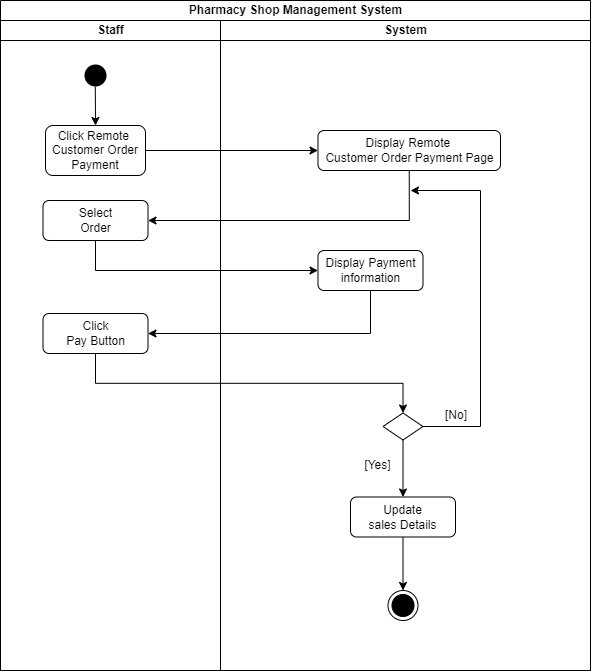

The diagram above was exported from draw.io. Its source (the exported page's mxGraphModel, read from the mxfile embedded in the PNG):
<mxGraphModel dx="1050" dy="534" grid="1" gridSize="10" guides="1" tooltips="1" connect="1" arrows="1" fold="1" page="1" pageScale="1" pageWidth="1169" pageHeight="826" background="none" math="0" shadow="0">
  <root>
    <mxCell id="0" />
    <mxCell id="1" parent="0" />
    <mxCell id="5HN4UKg1Xnu_4getq7X6-49" value="Pharmacy Shop Management System" style="swimlane;childLayout=stackLayout;resizeParent=1;resizeParentMax=0;startSize=20;html=1;" parent="1" vertex="1">
      <mxGeometry x="220" y="60" width="590" height="670" as="geometry" />
    </mxCell>
    <mxCell id="5HN4UKg1Xnu_4getq7X6-50" value="Staff" style="swimlane;startSize=20;html=1;" parent="5HN4UKg1Xnu_4getq7X6-49" vertex="1">
      <mxGeometry y="20" width="220" height="650" as="geometry" />
    </mxCell>
    <mxCell id="5HN4UKg1Xnu_4getq7X6-69" style="rounded=0;orthogonalLoop=1;jettySize=auto;html=1;exitX=0.493;exitY=0.867;exitDx=0;exitDy=0;entryX=0.5;entryY=0;entryDx=0;entryDy=0;exitPerimeter=0;" parent="5HN4UKg1Xnu_4getq7X6-50" source="5" target="5HN4UKg1Xnu_4getq7X6-56" edge="1">
      <mxGeometry relative="1" as="geometry" />
    </mxCell>
    <mxCell id="5" value="" style="ellipse;shape=startState;fillColor=#000000;strokeColor=none;" parent="5HN4UKg1Xnu_4getq7X6-50" vertex="1">
      <mxGeometry x="80" y="40" width="30" height="30" as="geometry" />
    </mxCell>
    <mxCell id="5HN4UKg1Xnu_4getq7X6-56" value="Click Remote&amp;nbsp;&lt;br style=&quot;border-color: var(--border-color);&quot;&gt;Customer Order&lt;br&gt;Payment" style="rounded=1;whiteSpace=wrap;html=1;" parent="5HN4UKg1Xnu_4getq7X6-50" vertex="1">
      <mxGeometry x="45" y="105" width="100" height="50" as="geometry" />
    </mxCell>
    <mxCell id="5HN4UKg1Xnu_4getq7X6-98" value="Select&lt;br&gt;Order" style="rounded=1;whiteSpace=wrap;html=1;" parent="5HN4UKg1Xnu_4getq7X6-50" vertex="1">
      <mxGeometry x="42.5" y="180" width="105" height="40" as="geometry" />
    </mxCell>
    <mxCell id="m0uHN0fnXdyNOFm_q_yZ-54" value="Click&lt;br&gt;Pay Button" style="rounded=1;whiteSpace=wrap;html=1;" parent="5HN4UKg1Xnu_4getq7X6-50" vertex="1">
      <mxGeometry x="42.5" y="293" width="105" height="40" as="geometry" />
    </mxCell>
    <mxCell id="m0uHN0fnXdyNOFm_q_yZ-76" style="edgeStyle=orthogonalEdgeStyle;rounded=0;orthogonalLoop=1;jettySize=auto;html=1;exitX=1;exitY=0.5;exitDx=0;exitDy=0;entryX=0;entryY=0.5;entryDx=0;entryDy=0;" parent="5HN4UKg1Xnu_4getq7X6-49" source="5HN4UKg1Xnu_4getq7X6-56" target="m0uHN0fnXdyNOFm_q_yZ-75" edge="1">
      <mxGeometry relative="1" as="geometry" />
    </mxCell>
    <mxCell id="m0uHN0fnXdyNOFm_q_yZ-77" style="edgeStyle=orthogonalEdgeStyle;rounded=0;orthogonalLoop=1;jettySize=auto;html=1;exitX=0.5;exitY=1;exitDx=0;exitDy=0;entryX=1;entryY=0.5;entryDx=0;entryDy=0;" parent="5HN4UKg1Xnu_4getq7X6-49" source="m0uHN0fnXdyNOFm_q_yZ-75" target="5HN4UKg1Xnu_4getq7X6-98" edge="1">
      <mxGeometry relative="1" as="geometry" />
    </mxCell>
    <mxCell id="m0uHN0fnXdyNOFm_q_yZ-92" style="edgeStyle=orthogonalEdgeStyle;rounded=0;orthogonalLoop=1;jettySize=auto;html=1;exitX=0.5;exitY=1;exitDx=0;exitDy=0;entryX=0;entryY=0.5;entryDx=0;entryDy=0;" parent="5HN4UKg1Xnu_4getq7X6-49" source="5HN4UKg1Xnu_4getq7X6-98" target="m0uHN0fnXdyNOFm_q_yZ-91" edge="1">
      <mxGeometry relative="1" as="geometry" />
    </mxCell>
    <mxCell id="m0uHN0fnXdyNOFm_q_yZ-93" style="edgeStyle=orthogonalEdgeStyle;rounded=0;orthogonalLoop=1;jettySize=auto;html=1;exitX=0.5;exitY=1;exitDx=0;exitDy=0;entryX=1;entryY=0.5;entryDx=0;entryDy=0;" parent="5HN4UKg1Xnu_4getq7X6-49" source="m0uHN0fnXdyNOFm_q_yZ-91" target="m0uHN0fnXdyNOFm_q_yZ-54" edge="1">
      <mxGeometry relative="1" as="geometry" />
    </mxCell>
    <mxCell id="m0uHN0fnXdyNOFm_q_yZ-94" style="edgeStyle=orthogonalEdgeStyle;rounded=0;orthogonalLoop=1;jettySize=auto;html=1;exitX=0.5;exitY=1;exitDx=0;exitDy=0;entryX=0.5;entryY=0;entryDx=0;entryDy=0;" parent="5HN4UKg1Xnu_4getq7X6-49" source="m0uHN0fnXdyNOFm_q_yZ-54" target="m0uHN0fnXdyNOFm_q_yZ-53" edge="1">
      <mxGeometry relative="1" as="geometry" />
    </mxCell>
    <mxCell id="5HN4UKg1Xnu_4getq7X6-51" value="System" style="swimlane;startSize=20;html=1;" parent="5HN4UKg1Xnu_4getq7X6-49" vertex="1">
      <mxGeometry x="220" y="20" width="370" height="650" as="geometry" />
    </mxCell>
    <mxCell id="5HN4UKg1Xnu_4getq7X6-85" value="[No]" style="text;html=1;strokeColor=none;fillColor=none;align=center;verticalAlign=middle;whiteSpace=wrap;rounded=0;" parent="5HN4UKg1Xnu_4getq7X6-51" vertex="1">
      <mxGeometry x="197.5" y="380" width="76" height="30" as="geometry" />
    </mxCell>
    <mxCell id="m0uHN0fnXdyNOFm_q_yZ-81" style="edgeStyle=orthogonalEdgeStyle;rounded=0;orthogonalLoop=1;jettySize=auto;html=1;exitX=0.5;exitY=1;exitDx=0;exitDy=0;entryX=0.5;entryY=0;entryDx=0;entryDy=0;" parent="5HN4UKg1Xnu_4getq7X6-51" source="m0uHN0fnXdyNOFm_q_yZ-53" target="m0uHN0fnXdyNOFm_q_yZ-79" edge="1">
      <mxGeometry relative="1" as="geometry" />
    </mxCell>
    <mxCell id="m0uHN0fnXdyNOFm_q_yZ-96" style="rounded=0;orthogonalLoop=1;jettySize=auto;html=1;exitX=1;exitY=0.5;exitDx=0;exitDy=0;" parent="5HN4UKg1Xnu_4getq7X6-51" source="m0uHN0fnXdyNOFm_q_yZ-53" edge="1">
      <mxGeometry relative="1" as="geometry">
        <mxPoint x="190" y="170" as="targetPoint" />
        <Array as="points">
          <mxPoint x="260" y="406" />
          <mxPoint x="260" y="170" />
        </Array>
      </mxGeometry>
    </mxCell>
    <mxCell id="m0uHN0fnXdyNOFm_q_yZ-53" value="" style="rhombus;whiteSpace=wrap;html=1;" parent="5HN4UKg1Xnu_4getq7X6-51" vertex="1">
      <mxGeometry x="162.5" y="392.5" width="40" height="27" as="geometry" />
    </mxCell>
    <mxCell id="m0uHN0fnXdyNOFm_q_yZ-72" value="" style="ellipse;html=1;shape=endState;fillColor=#000000;strokeColor=#000000;" parent="5HN4UKg1Xnu_4getq7X6-51" vertex="1">
      <mxGeometry x="167.5" y="570" width="30" height="30" as="geometry" />
    </mxCell>
    <mxCell id="m0uHN0fnXdyNOFm_q_yZ-75" value="Display Remote&amp;nbsp;&lt;br style=&quot;border-color: var(--border-color);&quot;&gt;Customer Order&amp;nbsp;Payment Page" style="rounded=1;whiteSpace=wrap;html=1;" parent="5HN4UKg1Xnu_4getq7X6-51" vertex="1">
      <mxGeometry x="97.5" y="110" width="182.5" height="40" as="geometry" />
    </mxCell>
    <mxCell id="m0uHN0fnXdyNOFm_q_yZ-95" style="edgeStyle=orthogonalEdgeStyle;rounded=0;orthogonalLoop=1;jettySize=auto;html=1;exitX=0.5;exitY=1;exitDx=0;exitDy=0;entryX=0.5;entryY=0;entryDx=0;entryDy=0;" parent="5HN4UKg1Xnu_4getq7X6-51" source="m0uHN0fnXdyNOFm_q_yZ-79" target="m0uHN0fnXdyNOFm_q_yZ-72" edge="1">
      <mxGeometry relative="1" as="geometry" />
    </mxCell>
    <mxCell id="m0uHN0fnXdyNOFm_q_yZ-79" value="Update&lt;br&gt;sales Details" style="rounded=1;whiteSpace=wrap;html=1;" parent="5HN4UKg1Xnu_4getq7X6-51" vertex="1">
      <mxGeometry x="130" y="476.5" width="105" height="40" as="geometry" />
    </mxCell>
    <mxCell id="m0uHN0fnXdyNOFm_q_yZ-84" value="[Yes]" style="text;html=1;strokeColor=none;fillColor=none;align=center;verticalAlign=middle;whiteSpace=wrap;rounded=0;" parent="5HN4UKg1Xnu_4getq7X6-51" vertex="1">
      <mxGeometry x="100" y="430" width="115" height="30" as="geometry" />
    </mxCell>
    <mxCell id="m0uHN0fnXdyNOFm_q_yZ-91" value="Display Payment information" style="rounded=1;whiteSpace=wrap;html=1;" parent="5HN4UKg1Xnu_4getq7X6-51" vertex="1">
      <mxGeometry x="97.5" y="230" width="105" height="40" as="geometry" />
    </mxCell>
  </root>
</mxGraphModel>